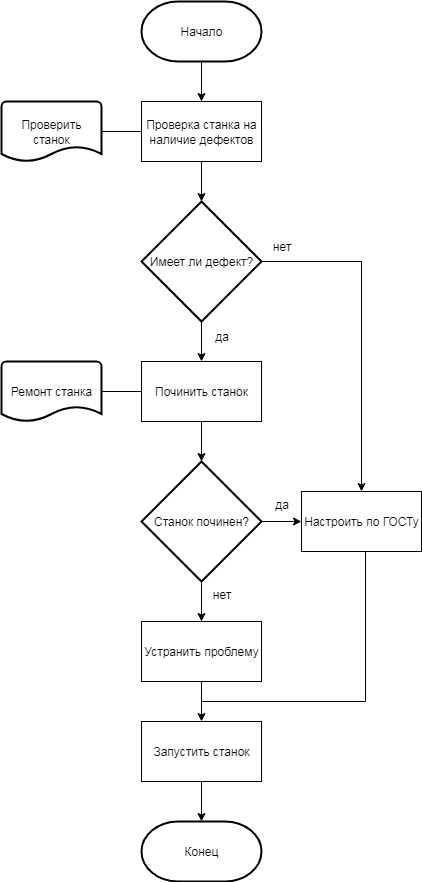

The diagram above was exported from draw.io. Its source (the exported page's mxGraphModel, read from the mxfile embedded in the PNG):
<mxGraphModel dx="1048" dy="904" grid="1" gridSize="10" guides="1" tooltips="1" connect="1" arrows="1" fold="1" page="1" pageScale="1" pageWidth="827" pageHeight="1169" math="0" shadow="0">
  <root>
    <mxCell id="0" />
    <mxCell id="1" parent="0" />
    <mxCell id="DVGjTmcUd1mUCO6oJKgI-3" style="edgeStyle=orthogonalEdgeStyle;rounded=0;orthogonalLoop=1;jettySize=auto;html=1;entryX=0.5;entryY=0;entryDx=0;entryDy=0;" edge="1" parent="1" source="DVGjTmcUd1mUCO6oJKgI-1" target="DVGjTmcUd1mUCO6oJKgI-2">
      <mxGeometry relative="1" as="geometry" />
    </mxCell>
    <mxCell id="DVGjTmcUd1mUCO6oJKgI-1" value="Начало" style="strokeWidth=2;html=1;shape=mxgraph.flowchart.terminator;whiteSpace=wrap;" vertex="1" parent="1">
      <mxGeometry x="360" y="120" width="120" height="60" as="geometry" />
    </mxCell>
    <mxCell id="DVGjTmcUd1mUCO6oJKgI-5" style="edgeStyle=orthogonalEdgeStyle;rounded=0;orthogonalLoop=1;jettySize=auto;html=1;" edge="1" parent="1" source="DVGjTmcUd1mUCO6oJKgI-2" target="DVGjTmcUd1mUCO6oJKgI-4">
      <mxGeometry relative="1" as="geometry" />
    </mxCell>
    <mxCell id="DVGjTmcUd1mUCO6oJKgI-2" value="Проверка станка на наличие дефектов" style="rounded=0;whiteSpace=wrap;html=1;" vertex="1" parent="1">
      <mxGeometry x="360" y="220" width="120" height="60" as="geometry" />
    </mxCell>
    <mxCell id="DVGjTmcUd1mUCO6oJKgI-7" style="edgeStyle=orthogonalEdgeStyle;rounded=0;orthogonalLoop=1;jettySize=auto;html=1;entryX=0.5;entryY=0;entryDx=0;entryDy=0;" edge="1" parent="1" source="DVGjTmcUd1mUCO6oJKgI-4" target="DVGjTmcUd1mUCO6oJKgI-6">
      <mxGeometry relative="1" as="geometry" />
    </mxCell>
    <mxCell id="DVGjTmcUd1mUCO6oJKgI-24" style="edgeStyle=orthogonalEdgeStyle;rounded=0;orthogonalLoop=1;jettySize=auto;html=1;entryX=0.5;entryY=0;entryDx=0;entryDy=0;" edge="1" parent="1" source="DVGjTmcUd1mUCO6oJKgI-4" target="DVGjTmcUd1mUCO6oJKgI-23">
      <mxGeometry relative="1" as="geometry" />
    </mxCell>
    <mxCell id="DVGjTmcUd1mUCO6oJKgI-4" value="Имеет ли дефект?" style="strokeWidth=2;html=1;shape=mxgraph.flowchart.decision;whiteSpace=wrap;" vertex="1" parent="1">
      <mxGeometry x="360" y="320" width="120" height="120" as="geometry" />
    </mxCell>
    <mxCell id="DVGjTmcUd1mUCO6oJKgI-6" value="Починить станок" style="rounded=0;whiteSpace=wrap;html=1;" vertex="1" parent="1">
      <mxGeometry x="360" y="480" width="120" height="60" as="geometry" />
    </mxCell>
    <mxCell id="DVGjTmcUd1mUCO6oJKgI-25" style="edgeStyle=orthogonalEdgeStyle;rounded=0;orthogonalLoop=1;jettySize=auto;html=1;" edge="1" parent="1" source="DVGjTmcUd1mUCO6oJKgI-9" target="DVGjTmcUd1mUCO6oJKgI-23">
      <mxGeometry relative="1" as="geometry" />
    </mxCell>
    <mxCell id="DVGjTmcUd1mUCO6oJKgI-9" value="Станок починен?" style="strokeWidth=2;html=1;shape=mxgraph.flowchart.decision;whiteSpace=wrap;" vertex="1" parent="1">
      <mxGeometry x="360" y="580" width="120" height="120" as="geometry" />
    </mxCell>
    <mxCell id="DVGjTmcUd1mUCO6oJKgI-10" style="edgeStyle=orthogonalEdgeStyle;rounded=0;orthogonalLoop=1;jettySize=auto;html=1;entryX=0.5;entryY=0;entryDx=0;entryDy=0;entryPerimeter=0;" edge="1" parent="1" source="DVGjTmcUd1mUCO6oJKgI-6" target="DVGjTmcUd1mUCO6oJKgI-9">
      <mxGeometry relative="1" as="geometry" />
    </mxCell>
    <mxCell id="DVGjTmcUd1mUCO6oJKgI-11" style="edgeStyle=orthogonalEdgeStyle;rounded=0;orthogonalLoop=1;jettySize=auto;html=1;entryX=0.5;entryY=0;entryDx=0;entryDy=0;exitX=0.5;exitY=1;exitDx=0;exitDy=0;exitPerimeter=0;" edge="1" parent="1" target="DVGjTmcUd1mUCO6oJKgI-12" source="DVGjTmcUd1mUCO6oJKgI-9">
      <mxGeometry relative="1" as="geometry">
        <mxPoint x="430" y="860" as="sourcePoint" />
      </mxGeometry>
    </mxCell>
    <mxCell id="DVGjTmcUd1mUCO6oJKgI-39" style="edgeStyle=orthogonalEdgeStyle;rounded=0;orthogonalLoop=1;jettySize=auto;html=1;exitX=0.5;exitY=1;exitDx=0;exitDy=0;entryX=0.5;entryY=0;entryDx=0;entryDy=0;" edge="1" parent="1" source="DVGjTmcUd1mUCO6oJKgI-12" target="DVGjTmcUd1mUCO6oJKgI-18">
      <mxGeometry relative="1" as="geometry" />
    </mxCell>
    <mxCell id="DVGjTmcUd1mUCO6oJKgI-12" value="Устранить проблему" style="rounded=0;whiteSpace=wrap;html=1;" vertex="1" parent="1">
      <mxGeometry x="360" y="740" width="120" height="60" as="geometry" />
    </mxCell>
    <mxCell id="DVGjTmcUd1mUCO6oJKgI-40" style="edgeStyle=orthogonalEdgeStyle;rounded=0;orthogonalLoop=1;jettySize=auto;html=1;exitX=0.5;exitY=1;exitDx=0;exitDy=0;" edge="1" parent="1" source="DVGjTmcUd1mUCO6oJKgI-18">
      <mxGeometry relative="1" as="geometry">
        <mxPoint x="420" y="940" as="targetPoint" />
      </mxGeometry>
    </mxCell>
    <mxCell id="DVGjTmcUd1mUCO6oJKgI-18" value="Запустить станок" style="rounded=0;whiteSpace=wrap;html=1;" vertex="1" parent="1">
      <mxGeometry x="360" y="840" width="120" height="60" as="geometry" />
    </mxCell>
    <mxCell id="DVGjTmcUd1mUCO6oJKgI-21" value="Конец" style="strokeWidth=2;html=1;shape=mxgraph.flowchart.terminator;whiteSpace=wrap;" vertex="1" parent="1">
      <mxGeometry x="360" y="940" width="120" height="60" as="geometry" />
    </mxCell>
    <mxCell id="DVGjTmcUd1mUCO6oJKgI-23" value="Настроить по ГОСТу" style="rounded=0;whiteSpace=wrap;html=1;" vertex="1" parent="1">
      <mxGeometry x="520" y="610" width="120" height="60" as="geometry" />
    </mxCell>
    <mxCell id="DVGjTmcUd1mUCO6oJKgI-27" value="" style="endArrow=none;html=1;rounded=0;edgeStyle=orthogonalEdgeStyle;" edge="1" parent="1">
      <mxGeometry width="50" height="50" relative="1" as="geometry">
        <mxPoint x="420" y="820" as="sourcePoint" />
        <mxPoint x="584" y="670" as="targetPoint" />
      </mxGeometry>
    </mxCell>
    <mxCell id="DVGjTmcUd1mUCO6oJKgI-28" value="Проверить станок" style="strokeWidth=2;html=1;shape=mxgraph.flowchart.document2;whiteSpace=wrap;size=0.25;" vertex="1" parent="1">
      <mxGeometry x="220" y="220" width="100" height="60" as="geometry" />
    </mxCell>
    <mxCell id="DVGjTmcUd1mUCO6oJKgI-29" value="Ремонт станка" style="strokeWidth=2;html=1;shape=mxgraph.flowchart.document2;whiteSpace=wrap;size=0.25;" vertex="1" parent="1">
      <mxGeometry x="220" y="480" width="100" height="60" as="geometry" />
    </mxCell>
    <mxCell id="DVGjTmcUd1mUCO6oJKgI-32" value="" style="endArrow=none;html=1;rounded=0;exitX=1;exitY=0.5;exitDx=0;exitDy=0;exitPerimeter=0;" edge="1" parent="1" source="DVGjTmcUd1mUCO6oJKgI-29">
      <mxGeometry width="50" height="50" relative="1" as="geometry">
        <mxPoint x="310" y="560" as="sourcePoint" />
        <mxPoint x="360" y="510" as="targetPoint" />
      </mxGeometry>
    </mxCell>
    <mxCell id="DVGjTmcUd1mUCO6oJKgI-33" value="" style="endArrow=none;html=1;rounded=0;exitX=1;exitY=0.5;exitDx=0;exitDy=0;exitPerimeter=0;" edge="1" parent="1" source="DVGjTmcUd1mUCO6oJKgI-28">
      <mxGeometry width="50" height="50" relative="1" as="geometry">
        <mxPoint x="310" y="300" as="sourcePoint" />
        <mxPoint x="360" y="250" as="targetPoint" />
      </mxGeometry>
    </mxCell>
    <mxCell id="DVGjTmcUd1mUCO6oJKgI-34" value="нет" style="text;html=1;align=center;verticalAlign=middle;resizable=0;points=[];autosize=1;strokeColor=none;fillColor=none;" vertex="1" parent="1">
      <mxGeometry x="480" y="350" width="40" height="30" as="geometry" />
    </mxCell>
    <mxCell id="DVGjTmcUd1mUCO6oJKgI-35" value="да" style="text;html=1;align=center;verticalAlign=middle;resizable=0;points=[];autosize=1;strokeColor=none;fillColor=none;" vertex="1" parent="1">
      <mxGeometry x="420" y="440" width="40" height="30" as="geometry" />
    </mxCell>
    <mxCell id="DVGjTmcUd1mUCO6oJKgI-36" value="да" style="text;html=1;align=center;verticalAlign=middle;resizable=0;points=[];autosize=1;strokeColor=none;fillColor=none;" vertex="1" parent="1">
      <mxGeometry x="480" y="608" width="40" height="30" as="geometry" />
    </mxCell>
    <mxCell id="DVGjTmcUd1mUCO6oJKgI-37" value="нет" style="text;html=1;align=center;verticalAlign=middle;resizable=0;points=[];autosize=1;strokeColor=none;fillColor=none;" vertex="1" parent="1">
      <mxGeometry x="420" y="698" width="40" height="30" as="geometry" />
    </mxCell>
  </root>
</mxGraphModel>